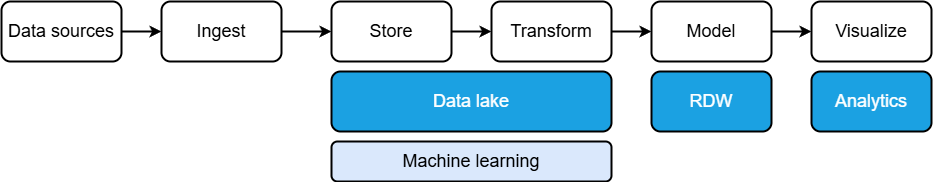

The diagram above was exported from draw.io. Its source (the exported page's mxGraphModel, read from the mxfile embedded in the PNG):
<mxGraphModel dx="1489" dy="764" grid="1" gridSize="10" guides="1" tooltips="1" connect="1" arrows="1" fold="1" page="1" pageScale="1" pageWidth="827" pageHeight="1169" math="0" shadow="0">
  <root>
    <mxCell id="0" />
    <mxCell id="1" parent="0" />
    <mxCell id="Ny3eqNULTnBhLyuDOTjI-2" value="" style="edgeStyle=orthogonalEdgeStyle;rounded=0;orthogonalLoop=1;jettySize=auto;html=1;fontSize=18;strokeWidth=2;strokeColor=#000000;" edge="1" parent="1" source="Ny3eqNULTnBhLyuDOTjI-3" target="Ny3eqNULTnBhLyuDOTjI-5">
      <mxGeometry relative="1" as="geometry" />
    </mxCell>
    <mxCell id="Ny3eqNULTnBhLyuDOTjI-3" value="Data sources" style="rounded=1;whiteSpace=wrap;html=1;fontSize=18;strokeWidth=2;strokeColor=#000000;container=0;" vertex="1" parent="1">
      <mxGeometry x="100" y="440" width="120" height="60" as="geometry" />
    </mxCell>
    <mxCell id="Ny3eqNULTnBhLyuDOTjI-4" value="" style="edgeStyle=orthogonalEdgeStyle;rounded=0;orthogonalLoop=1;jettySize=auto;html=1;fontSize=18;strokeWidth=2;strokeColor=#000000;" edge="1" parent="1" source="Ny3eqNULTnBhLyuDOTjI-5" target="Ny3eqNULTnBhLyuDOTjI-7">
      <mxGeometry relative="1" as="geometry" />
    </mxCell>
    <mxCell id="Ny3eqNULTnBhLyuDOTjI-5" value="Ingest" style="rounded=1;whiteSpace=wrap;html=1;fontSize=18;strokeWidth=2;strokeColor=#000000;container=0;" vertex="1" parent="1">
      <mxGeometry x="260" y="440" width="120" height="60" as="geometry" />
    </mxCell>
    <mxCell id="Ny3eqNULTnBhLyuDOTjI-6" value="" style="edgeStyle=orthogonalEdgeStyle;rounded=0;orthogonalLoop=1;jettySize=auto;html=1;fontSize=18;strokeWidth=2;strokeColor=#000000;" edge="1" parent="1" source="Ny3eqNULTnBhLyuDOTjI-7" target="Ny3eqNULTnBhLyuDOTjI-9">
      <mxGeometry relative="1" as="geometry" />
    </mxCell>
    <mxCell id="Ny3eqNULTnBhLyuDOTjI-7" value="Store" style="rounded=1;whiteSpace=wrap;html=1;fontSize=18;strokeWidth=2;strokeColor=#000000;container=0;" vertex="1" parent="1">
      <mxGeometry x="430" y="440" width="120" height="60" as="geometry" />
    </mxCell>
    <mxCell id="Ny3eqNULTnBhLyuDOTjI-8" value="" style="edgeStyle=orthogonalEdgeStyle;rounded=0;orthogonalLoop=1;jettySize=auto;html=1;fontSize=18;strokeWidth=2;strokeColor=#000000;" edge="1" parent="1" source="Ny3eqNULTnBhLyuDOTjI-9" target="Ny3eqNULTnBhLyuDOTjI-11">
      <mxGeometry relative="1" as="geometry" />
    </mxCell>
    <mxCell id="Ny3eqNULTnBhLyuDOTjI-9" value="Transform" style="rounded=1;whiteSpace=wrap;html=1;fontSize=18;strokeWidth=2;strokeColor=#000000;container=0;" vertex="1" parent="1">
      <mxGeometry x="590" y="440" width="120" height="60" as="geometry" />
    </mxCell>
    <mxCell id="Ny3eqNULTnBhLyuDOTjI-10" value="" style="edgeStyle=orthogonalEdgeStyle;rounded=0;orthogonalLoop=1;jettySize=auto;html=1;fontSize=18;strokeWidth=2;strokeColor=#000000;" edge="1" parent="1" source="Ny3eqNULTnBhLyuDOTjI-11" target="Ny3eqNULTnBhLyuDOTjI-12">
      <mxGeometry relative="1" as="geometry" />
    </mxCell>
    <mxCell id="Ny3eqNULTnBhLyuDOTjI-11" value="Model" style="rounded=1;whiteSpace=wrap;html=1;fontSize=18;strokeWidth=2;strokeColor=#000000;container=0;" vertex="1" parent="1">
      <mxGeometry x="750" y="440" width="120" height="60" as="geometry" />
    </mxCell>
    <mxCell id="Ny3eqNULTnBhLyuDOTjI-12" value="Visualize" style="rounded=1;whiteSpace=wrap;html=1;fontSize=18;strokeWidth=2;strokeColor=#000000;container=0;" vertex="1" parent="1">
      <mxGeometry x="910" y="440" width="120" height="60" as="geometry" />
    </mxCell>
    <mxCell id="Ny3eqNULTnBhLyuDOTjI-13" value="Data lake" style="rounded=1;whiteSpace=wrap;html=1;fontSize=18;fillColor=#1ba1e2;fontColor=#ffffff;strokeColor=#000000;strokeWidth=2;container=0;" vertex="1" parent="1">
      <mxGeometry x="430" y="510" width="280" height="60" as="geometry" />
    </mxCell>
    <mxCell id="Ny3eqNULTnBhLyuDOTjI-14" value="Machine learning" style="rounded=1;whiteSpace=wrap;html=1;fontSize=18;strokeWidth=2;strokeColor=#000000;fillColor=#dae8fc;container=0;" vertex="1" parent="1">
      <mxGeometry x="430" y="580" width="280" height="40" as="geometry" />
    </mxCell>
    <mxCell id="Ny3eqNULTnBhLyuDOTjI-15" value="RDW" style="rounded=1;whiteSpace=wrap;html=1;fontSize=18;fillColor=#1ba1e2;fontColor=#ffffff;strokeColor=#000000;strokeWidth=2;container=0;" vertex="1" parent="1">
      <mxGeometry x="750" y="510" width="120" height="60" as="geometry" />
    </mxCell>
    <mxCell id="Ny3eqNULTnBhLyuDOTjI-16" value="Analytics" style="rounded=1;whiteSpace=wrap;html=1;fontSize=18;strokeWidth=2;strokeColor=#000000;container=0;fillColor=#1ba1e2;fontColor=#ffffff;" vertex="1" parent="1">
      <mxGeometry x="910" y="510" width="120" height="60" as="geometry" />
    </mxCell>
  </root>
</mxGraphModel>